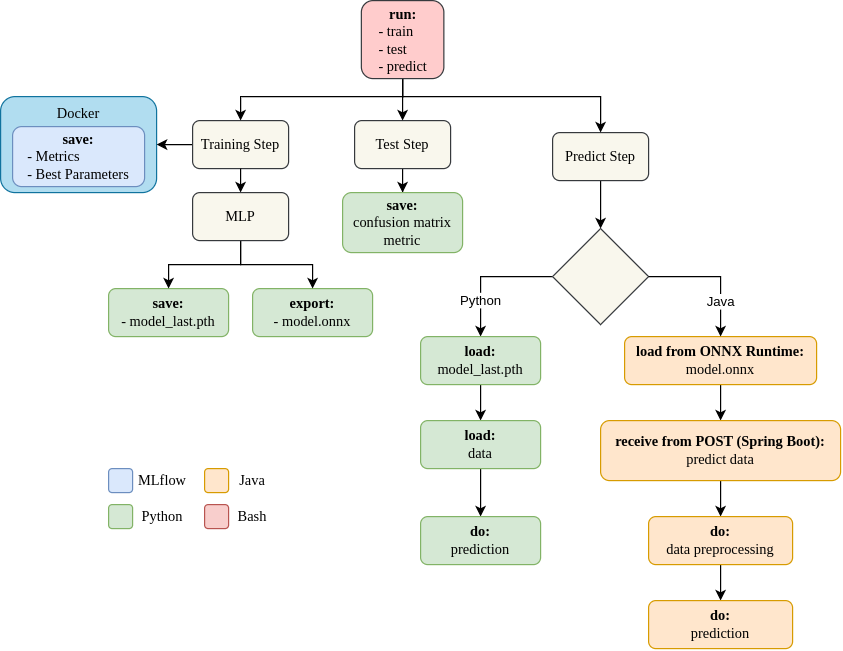

The diagram above was exported from draw.io. Its source (the exported page's mxGraphModel, read from the mxfile embedded in the PNG):
<mxGraphModel dx="676" dy="647" grid="1" gridSize="10" guides="1" tooltips="1" connect="1" arrows="1" fold="1" page="1" pageScale="1" pageWidth="850" pageHeight="1100" math="0" shadow="0">
  <root>
    <mxCell id="0" />
    <mxCell id="1" parent="0" />
    <mxCell id="eUAZtxSG7DmnE82SF7VT-1" value="&lt;font face=&quot;Comic Sans MS&quot;&gt;Docker&lt;/font&gt;" style="rounded=1;whiteSpace=wrap;html=1;fillColor=#b1ddf0;strokeColor=#10739e;verticalAlign=top;" vertex="1" parent="1">
      <mxGeometry y="100" width="130" height="80" as="geometry" />
    </mxCell>
    <mxCell id="eUAZtxSG7DmnE82SF7VT-3" style="edgeStyle=orthogonalEdgeStyle;rounded=0;orthogonalLoop=1;jettySize=auto;html=1;entryX=1;entryY=0.5;entryDx=0;entryDy=0;" edge="1" parent="1" source="NSGaweMx0A686ZMrMgRG-1" target="eUAZtxSG7DmnE82SF7VT-1">
      <mxGeometry relative="1" as="geometry" />
    </mxCell>
    <mxCell id="NSGaweMx0A686ZMrMgRG-1" value="&lt;font face=&quot;Comic Sans MS&quot;&gt;Training Step&lt;/font&gt;" style="rounded=1;whiteSpace=wrap;html=1;fillColor=#f9f7ed;strokeColor=#36393d;" parent="1" vertex="1">
      <mxGeometry x="160" y="120" width="80" height="40" as="geometry" />
    </mxCell>
    <mxCell id="NSGaweMx0A686ZMrMgRG-12" style="edgeStyle=orthogonalEdgeStyle;rounded=0;orthogonalLoop=1;jettySize=auto;html=1;entryX=0.5;entryY=0;entryDx=0;entryDy=0;" parent="1" source="NSGaweMx0A686ZMrMgRG-2" target="NSGaweMx0A686ZMrMgRG-10" edge="1">
      <mxGeometry relative="1" as="geometry" />
    </mxCell>
    <mxCell id="NSGaweMx0A686ZMrMgRG-2" value="&lt;font face=&quot;Comic Sans MS&quot;&gt;Test Step&lt;/font&gt;" style="rounded=1;whiteSpace=wrap;html=1;fillColor=#f9f7ed;strokeColor=#36393d;" parent="1" vertex="1">
      <mxGeometry x="295" y="120" width="80" height="40" as="geometry" />
    </mxCell>
    <mxCell id="NSGaweMx0A686ZMrMgRG-3" value="&lt;font face=&quot;Comic Sans MS&quot;&gt;&lt;b&gt;save:&lt;/b&gt;&lt;/font&gt;&lt;div&gt;&lt;div style=&quot;text-align: left;&quot;&gt;&lt;span style=&quot;font-family: &amp;quot;Comic Sans MS&amp;quot;; background-color: transparent; color: light-dark(rgb(0, 0, 0), rgb(255, 255, 255));&quot;&gt;- model_last.pth&lt;/span&gt;&lt;/div&gt;&lt;/div&gt;" style="rounded=1;whiteSpace=wrap;html=1;fillColor=#d5e8d4;strokeColor=#82b366;" parent="1" vertex="1">
      <mxGeometry x="90" y="260" width="100" height="40" as="geometry" />
    </mxCell>
    <mxCell id="NSGaweMx0A686ZMrMgRG-5" value="&lt;font face=&quot;Comic Sans MS&quot;&gt;&lt;b&gt;export:&lt;/b&gt;&lt;/font&gt;&lt;div style=&quot;text-align: left;&quot;&gt;&lt;span style=&quot;font-family: &amp;quot;Comic Sans MS&amp;quot;; background-color: transparent; color: light-dark(rgb(0, 0, 0), rgb(255, 255, 255));&quot;&gt;- model.onnx&lt;/span&gt;&lt;/div&gt;" style="rounded=1;whiteSpace=wrap;html=1;fillColor=#d5e8d4;strokeColor=#82b366;" parent="1" vertex="1">
      <mxGeometry x="210" y="260" width="100" height="40" as="geometry" />
    </mxCell>
    <mxCell id="NSGaweMx0A686ZMrMgRG-8" value="" style="rounded=1;whiteSpace=wrap;html=1;fillColor=#dae8fc;strokeColor=#6c8ebf;" parent="1" vertex="1">
      <mxGeometry x="90" y="410" width="20" height="20" as="geometry" />
    </mxCell>
    <mxCell id="NSGaweMx0A686ZMrMgRG-9" value="&lt;font face=&quot;Comic Sans MS&quot;&gt;MLflow&lt;/font&gt;" style="text;html=1;align=center;verticalAlign=middle;whiteSpace=wrap;rounded=0;" parent="1" vertex="1">
      <mxGeometry x="110" y="410" width="50" height="20" as="geometry" />
    </mxCell>
    <mxCell id="NSGaweMx0A686ZMrMgRG-10" value="&lt;font face=&quot;Comic Sans MS&quot;&gt;&lt;b&gt;save:&lt;/b&gt;&lt;/font&gt;&lt;div&gt;&lt;font face=&quot;Comic Sans MS&quot;&gt;confusion matrix metric&lt;/font&gt;&lt;/div&gt;" style="rounded=1;whiteSpace=wrap;html=1;fillColor=#d5e8d4;strokeColor=#82b366;" parent="1" vertex="1">
      <mxGeometry x="285" y="180" width="100" height="50" as="geometry" />
    </mxCell>
    <mxCell id="NSGaweMx0A686ZMrMgRG-11" value="&lt;font face=&quot;Comic Sans MS&quot;&gt;&lt;b&gt;save:&lt;/b&gt;&lt;/font&gt;&lt;div style=&quot;text-align: left;&quot;&gt;&lt;font face=&quot;Comic Sans MS&quot;&gt;- Metrics&lt;/font&gt;&lt;/div&gt;&lt;div style=&quot;text-align: left;&quot;&gt;&lt;font face=&quot;Comic Sans MS&quot;&gt;- Best Parameters&lt;/font&gt;&lt;/div&gt;" style="rounded=1;whiteSpace=wrap;html=1;fillColor=#dae8fc;strokeColor=#6c8ebf;" parent="1" vertex="1">
      <mxGeometry x="10" y="125" width="110" height="50" as="geometry" />
    </mxCell>
    <mxCell id="NSGaweMx0A686ZMrMgRG-14" style="edgeStyle=orthogonalEdgeStyle;rounded=0;orthogonalLoop=1;jettySize=auto;html=1;entryX=0.5;entryY=0;entryDx=0;entryDy=0;" parent="1" source="NSGaweMx0A686ZMrMgRG-16" edge="1">
      <mxGeometry relative="1" as="geometry">
        <mxPoint x="500" y="210" as="targetPoint" />
      </mxGeometry>
    </mxCell>
    <mxCell id="NSGaweMx0A686ZMrMgRG-16" value="&lt;font face=&quot;Comic Sans MS&quot;&gt;Predict Step&lt;/font&gt;" style="rounded=1;whiteSpace=wrap;html=1;fillColor=#f9f7ed;strokeColor=#36393d;" parent="1" vertex="1">
      <mxGeometry x="460" y="130" width="80" height="40" as="geometry" />
    </mxCell>
    <mxCell id="NSGaweMx0A686ZMrMgRG-22" style="edgeStyle=orthogonalEdgeStyle;rounded=0;orthogonalLoop=1;jettySize=auto;html=1;entryX=0.5;entryY=0;entryDx=0;entryDy=0;" parent="1" source="NSGaweMx0A686ZMrMgRG-19" target="NSGaweMx0A686ZMrMgRG-20" edge="1">
      <mxGeometry relative="1" as="geometry">
        <Array as="points">
          <mxPoint x="400" y="250" />
        </Array>
      </mxGeometry>
    </mxCell>
    <mxCell id="NSGaweMx0A686ZMrMgRG-24" value="Python" style="edgeLabel;html=1;align=center;verticalAlign=middle;resizable=0;points=[];" parent="NSGaweMx0A686ZMrMgRG-22" connectable="0" vertex="1">
      <mxGeometry x="0.2129" relative="1" as="geometry">
        <mxPoint y="13" as="offset" />
      </mxGeometry>
    </mxCell>
    <mxCell id="NSGaweMx0A686ZMrMgRG-19" value="" style="rhombus;whiteSpace=wrap;html=1;fillColor=#f9f7ed;strokeColor=#36393d;" parent="1" vertex="1">
      <mxGeometry x="460" y="210" width="80" height="80" as="geometry" />
    </mxCell>
    <mxCell id="NSGaweMx0A686ZMrMgRG-27" style="edgeStyle=orthogonalEdgeStyle;rounded=0;orthogonalLoop=1;jettySize=auto;html=1;entryX=0.5;entryY=0;entryDx=0;entryDy=0;" parent="1" source="NSGaweMx0A686ZMrMgRG-20" target="NSGaweMx0A686ZMrMgRG-26" edge="1">
      <mxGeometry relative="1" as="geometry" />
    </mxCell>
    <mxCell id="NSGaweMx0A686ZMrMgRG-20" value="&lt;font face=&quot;Comic Sans MS&quot;&gt;&lt;b&gt;load:&lt;/b&gt;&lt;/font&gt;&lt;div&gt;&lt;font face=&quot;Comic Sans MS&quot;&gt;model_last.pth&lt;/font&gt;&lt;/div&gt;" style="rounded=1;whiteSpace=wrap;html=1;fillColor=#d5e8d4;strokeColor=#82b366;" parent="1" vertex="1">
      <mxGeometry x="350" y="300" width="100" height="40" as="geometry" />
    </mxCell>
    <mxCell id="NSGaweMx0A686ZMrMgRG-33" style="edgeStyle=orthogonalEdgeStyle;rounded=0;orthogonalLoop=1;jettySize=auto;html=1;entryX=0.5;entryY=0;entryDx=0;entryDy=0;" parent="1" source="NSGaweMx0A686ZMrMgRG-21" target="NSGaweMx0A686ZMrMgRG-30" edge="1">
      <mxGeometry relative="1" as="geometry" />
    </mxCell>
    <mxCell id="NSGaweMx0A686ZMrMgRG-21" value="&lt;font face=&quot;Comic Sans MS&quot;&gt;&lt;b&gt;load from ONNX Runtime:&lt;/b&gt;&lt;/font&gt;&lt;div&gt;&lt;font face=&quot;Comic Sans MS&quot;&gt;model.onnx&lt;/font&gt;&lt;/div&gt;" style="rounded=1;whiteSpace=wrap;html=1;fillColor=#ffe6cc;strokeColor=#d79b00;" parent="1" vertex="1">
      <mxGeometry x="520" y="300" width="160" height="40" as="geometry" />
    </mxCell>
    <mxCell id="NSGaweMx0A686ZMrMgRG-23" style="edgeStyle=orthogonalEdgeStyle;rounded=0;orthogonalLoop=1;jettySize=auto;html=1;entryX=0.503;entryY=0;entryDx=0;entryDy=0;entryPerimeter=0;" parent="1" source="NSGaweMx0A686ZMrMgRG-19" target="NSGaweMx0A686ZMrMgRG-21" edge="1">
      <mxGeometry relative="1" as="geometry">
        <Array as="points">
          <mxPoint x="600" y="250" />
          <mxPoint x="600" y="300" />
        </Array>
      </mxGeometry>
    </mxCell>
    <mxCell id="NSGaweMx0A686ZMrMgRG-25" value="&lt;div&gt;Java&lt;/div&gt;" style="edgeLabel;html=1;align=center;verticalAlign=middle;resizable=0;points=[];" parent="NSGaweMx0A686ZMrMgRG-23" connectable="0" vertex="1">
      <mxGeometry x="0.2148" relative="1" as="geometry">
        <mxPoint y="13" as="offset" />
      </mxGeometry>
    </mxCell>
    <mxCell id="NSGaweMx0A686ZMrMgRG-29" style="edgeStyle=orthogonalEdgeStyle;rounded=0;orthogonalLoop=1;jettySize=auto;html=1;entryX=0.5;entryY=0;entryDx=0;entryDy=0;" parent="1" source="NSGaweMx0A686ZMrMgRG-26" target="NSGaweMx0A686ZMrMgRG-28" edge="1">
      <mxGeometry relative="1" as="geometry" />
    </mxCell>
    <mxCell id="NSGaweMx0A686ZMrMgRG-26" value="&lt;font face=&quot;Comic Sans MS&quot;&gt;&lt;b&gt;load:&lt;/b&gt;&lt;/font&gt;&lt;div&gt;&lt;font face=&quot;Comic Sans MS&quot;&gt;data&lt;/font&gt;&lt;/div&gt;" style="rounded=1;whiteSpace=wrap;html=1;fillColor=#d5e8d4;strokeColor=#82b366;" parent="1" vertex="1">
      <mxGeometry x="350" y="370" width="100" height="40" as="geometry" />
    </mxCell>
    <mxCell id="NSGaweMx0A686ZMrMgRG-28" value="&lt;font face=&quot;Comic Sans MS&quot;&gt;&lt;b&gt;do:&lt;/b&gt;&lt;/font&gt;&lt;div&gt;&lt;font face=&quot;Comic Sans MS&quot;&gt;prediction&lt;/font&gt;&lt;/div&gt;" style="rounded=1;whiteSpace=wrap;html=1;fillColor=#d5e8d4;strokeColor=#82b366;" parent="1" vertex="1">
      <mxGeometry x="350" y="450" width="100" height="40" as="geometry" />
    </mxCell>
    <mxCell id="NSGaweMx0A686ZMrMgRG-32" style="edgeStyle=orthogonalEdgeStyle;rounded=0;orthogonalLoop=1;jettySize=auto;html=1;entryX=0.5;entryY=0;entryDx=0;entryDy=0;" parent="1" source="NSGaweMx0A686ZMrMgRG-30" target="NSGaweMx0A686ZMrMgRG-31" edge="1">
      <mxGeometry relative="1" as="geometry" />
    </mxCell>
    <mxCell id="NSGaweMx0A686ZMrMgRG-30" value="&lt;font face=&quot;Comic Sans MS&quot;&gt;&lt;b&gt;receive from POST (Spring Boot):&lt;/b&gt;&lt;/font&gt;&lt;div&gt;&lt;font face=&quot;Comic Sans MS&quot;&gt;predict data&lt;/font&gt;&lt;/div&gt;" style="rounded=1;whiteSpace=wrap;html=1;fillColor=#ffe6cc;strokeColor=#d79b00;" parent="1" vertex="1">
      <mxGeometry x="500" y="370" width="200" height="50" as="geometry" />
    </mxCell>
    <mxCell id="NSGaweMx0A686ZMrMgRG-35" style="edgeStyle=orthogonalEdgeStyle;rounded=0;orthogonalLoop=1;jettySize=auto;html=1;entryX=0.5;entryY=0;entryDx=0;entryDy=0;" parent="1" source="NSGaweMx0A686ZMrMgRG-31" target="NSGaweMx0A686ZMrMgRG-34" edge="1">
      <mxGeometry relative="1" as="geometry" />
    </mxCell>
    <mxCell id="NSGaweMx0A686ZMrMgRG-31" value="&lt;font face=&quot;Comic Sans MS&quot;&gt;&lt;b&gt;do:&lt;/b&gt;&lt;/font&gt;&lt;div&gt;&lt;font face=&quot;Comic Sans MS&quot;&gt;data preprocessing&lt;/font&gt;&lt;/div&gt;" style="rounded=1;whiteSpace=wrap;html=1;fillColor=#ffe6cc;strokeColor=#d79b00;" parent="1" vertex="1">
      <mxGeometry x="540" y="450" width="120" height="40" as="geometry" />
    </mxCell>
    <mxCell id="NSGaweMx0A686ZMrMgRG-34" value="&lt;font face=&quot;Comic Sans MS&quot;&gt;&lt;b&gt;do:&lt;/b&gt;&lt;/font&gt;&lt;div&gt;&lt;font face=&quot;Comic Sans MS&quot;&gt;prediction&lt;/font&gt;&lt;/div&gt;" style="rounded=1;whiteSpace=wrap;html=1;fillColor=#ffe6cc;strokeColor=#d79b00;" parent="1" vertex="1">
      <mxGeometry x="540" y="520" width="120" height="40" as="geometry" />
    </mxCell>
    <mxCell id="NSGaweMx0A686ZMrMgRG-36" value="" style="rounded=1;whiteSpace=wrap;html=1;fillColor=#d5e8d4;strokeColor=#82b366;" parent="1" vertex="1">
      <mxGeometry x="90" y="440" width="20" height="20" as="geometry" />
    </mxCell>
    <mxCell id="NSGaweMx0A686ZMrMgRG-37" value="&lt;font face=&quot;Comic Sans MS&quot;&gt;Python&lt;/font&gt;" style="text;html=1;align=center;verticalAlign=middle;whiteSpace=wrap;rounded=0;" parent="1" vertex="1">
      <mxGeometry x="110" y="440" width="50" height="20" as="geometry" />
    </mxCell>
    <mxCell id="NSGaweMx0A686ZMrMgRG-38" value="" style="rounded=1;whiteSpace=wrap;html=1;fillColor=#ffe6cc;strokeColor=#d79b00;" parent="1" vertex="1">
      <mxGeometry x="170" y="410" width="20" height="20" as="geometry" />
    </mxCell>
    <mxCell id="NSGaweMx0A686ZMrMgRG-39" value="&lt;font face=&quot;Comic Sans MS&quot;&gt;Java&lt;/font&gt;" style="text;html=1;align=center;verticalAlign=middle;whiteSpace=wrap;rounded=0;" parent="1" vertex="1">
      <mxGeometry x="190" y="410" width="40" height="20" as="geometry" />
    </mxCell>
    <mxCell id="NSGaweMx0A686ZMrMgRG-40" value="" style="rounded=1;whiteSpace=wrap;html=1;fillColor=#f8cecc;strokeColor=#b85450;" parent="1" vertex="1">
      <mxGeometry x="170" y="440" width="20" height="20" as="geometry" />
    </mxCell>
    <mxCell id="NSGaweMx0A686ZMrMgRG-41" value="&lt;font face=&quot;Comic Sans MS&quot;&gt;Bash&lt;/font&gt;" style="text;html=1;align=center;verticalAlign=middle;whiteSpace=wrap;rounded=0;" parent="1" vertex="1">
      <mxGeometry x="195" y="440" width="30" height="20" as="geometry" />
    </mxCell>
    <mxCell id="NSGaweMx0A686ZMrMgRG-43" style="edgeStyle=orthogonalEdgeStyle;rounded=0;orthogonalLoop=1;jettySize=auto;html=1;entryX=0.5;entryY=0;entryDx=0;entryDy=0;exitX=0.5;exitY=1;exitDx=0;exitDy=0;" parent="1" source="NSGaweMx0A686ZMrMgRG-42" target="NSGaweMx0A686ZMrMgRG-1" edge="1">
      <mxGeometry relative="1" as="geometry">
        <Array as="points">
          <mxPoint x="335" y="100" />
          <mxPoint x="200" y="100" />
        </Array>
      </mxGeometry>
    </mxCell>
    <mxCell id="NSGaweMx0A686ZMrMgRG-44" style="edgeStyle=orthogonalEdgeStyle;rounded=0;orthogonalLoop=1;jettySize=auto;html=1;entryX=0.5;entryY=0;entryDx=0;entryDy=0;" parent="1" source="NSGaweMx0A686ZMrMgRG-42" target="NSGaweMx0A686ZMrMgRG-2" edge="1">
      <mxGeometry relative="1" as="geometry" />
    </mxCell>
    <mxCell id="NSGaweMx0A686ZMrMgRG-45" style="edgeStyle=orthogonalEdgeStyle;rounded=0;orthogonalLoop=1;jettySize=auto;html=1;entryX=0.5;entryY=0;entryDx=0;entryDy=0;" parent="1" source="NSGaweMx0A686ZMrMgRG-42" target="NSGaweMx0A686ZMrMgRG-16" edge="1">
      <mxGeometry relative="1" as="geometry">
        <Array as="points">
          <mxPoint x="335" y="100" />
          <mxPoint x="500" y="100" />
        </Array>
      </mxGeometry>
    </mxCell>
    <mxCell id="NSGaweMx0A686ZMrMgRG-42" value="&lt;div style=&quot;&quot;&gt;&lt;b style=&quot;font-family: &amp;quot;Comic Sans MS&amp;quot;; background-color: transparent; color: light-dark(rgb(0, 0, 0), rgb(255, 255, 255));&quot;&gt;run:&lt;/b&gt;&lt;/div&gt;&lt;div style=&quot;text-align: left;&quot;&gt;&lt;font face=&quot;Comic Sans MS&quot;&gt;- train&lt;/font&gt;&lt;/div&gt;&lt;div style=&quot;text-align: left;&quot;&gt;&lt;font face=&quot;Comic Sans MS&quot;&gt;- test&lt;/font&gt;&lt;/div&gt;&lt;div style=&quot;text-align: left;&quot;&gt;&lt;font face=&quot;Comic Sans MS&quot;&gt;- predict&lt;/font&gt;&lt;/div&gt;" style="rounded=1;whiteSpace=wrap;html=1;fillColor=#ffcccc;strokeColor=#36393d;align=center;" parent="1" vertex="1">
      <mxGeometry x="300.63" y="20" width="68.75" height="65" as="geometry" />
    </mxCell>
    <mxCell id="yn2QSYz6ey_JTEUyb6al-6" style="edgeStyle=orthogonalEdgeStyle;rounded=0;orthogonalLoop=1;jettySize=auto;html=1;entryX=0.5;entryY=0;entryDx=0;entryDy=0;exitX=0.5;exitY=1;exitDx=0;exitDy=0;" parent="1" source="NSGaweMx0A686ZMrMgRG-1" target="yn2QSYz6ey_JTEUyb6al-2" edge="1">
      <mxGeometry relative="1" as="geometry">
        <mxPoint x="210.0000000000001" y="249.9999999999999" as="sourcePoint" />
      </mxGeometry>
    </mxCell>
    <mxCell id="yn2QSYz6ey_JTEUyb6al-3" style="edgeStyle=orthogonalEdgeStyle;rounded=0;orthogonalLoop=1;jettySize=auto;html=1;entryX=0.5;entryY=0;entryDx=0;entryDy=0;" parent="1" source="yn2QSYz6ey_JTEUyb6al-2" target="NSGaweMx0A686ZMrMgRG-3" edge="1">
      <mxGeometry relative="1" as="geometry" />
    </mxCell>
    <mxCell id="yn2QSYz6ey_JTEUyb6al-4" style="edgeStyle=orthogonalEdgeStyle;rounded=0;orthogonalLoop=1;jettySize=auto;html=1;entryX=0.5;entryY=0;entryDx=0;entryDy=0;" parent="1" source="yn2QSYz6ey_JTEUyb6al-2" target="NSGaweMx0A686ZMrMgRG-5" edge="1">
      <mxGeometry relative="1" as="geometry" />
    </mxCell>
    <mxCell id="yn2QSYz6ey_JTEUyb6al-2" value="&lt;font face=&quot;Comic Sans MS&quot;&gt;MLP&lt;/font&gt;" style="rounded=1;whiteSpace=wrap;html=1;fillColor=#f9f7ed;strokeColor=#36393d;" parent="1" vertex="1">
      <mxGeometry x="160" y="180" width="80" height="40" as="geometry" />
    </mxCell>
  </root>
</mxGraphModel>